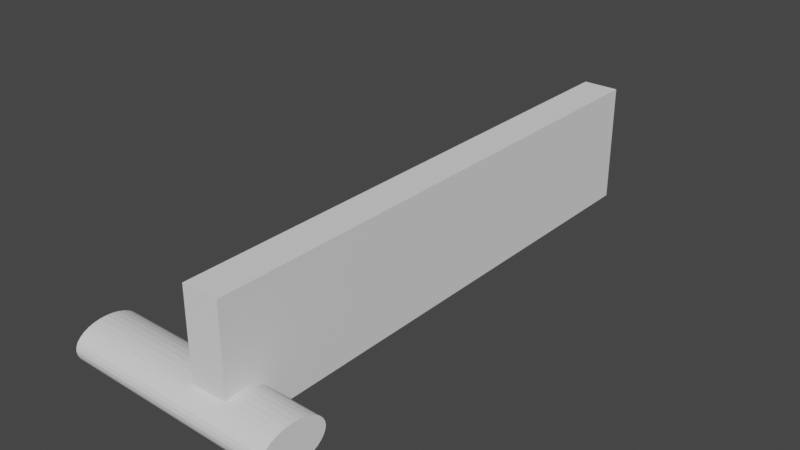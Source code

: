 # Source: Obstacle2.blend  (saved by Blender 2.93.21; exported with 4.5.12 LTS)
import bpy
from mathutils import Matrix  # noqa: F401  (used for matrix-valued properties, if any)

bpy.ops.wm.read_factory_settings(use_empty=True)
scene = bpy.context.scene
scene.name = 'Scene'

# ---- collections
col_collection = bpy.data.collections.new('Collection'); scene.collection.children.link(col_collection)

# ---- world
world_world = bpy.data.worlds.new('World'); scene.world = world_world
world_world.use_nodes = True; world_world.node_tree.nodes.clear()
_N = world_world.node_tree.nodes; _L = world_world.node_tree.links
n0 = _N.new('ShaderNodeOutputWorld'); n0.name = 'World Output'; n0.location = (300, 300)
n1 = _N.new('ShaderNodeBackground'); n1.name = 'Background'; n1.location = (10, 300)
n1.inputs[0].default_value = (0.05088, 0.05088, 0.05088, 1.0)
_L.new(n1.outputs[0], n0.inputs[0])
n0.is_active_output = True
world_world.color = (0.05088, 0.05088, 0.05088)
world_world.use_sun_shadow = False
world_world.sun_shadow_jitter_overblur = 0.0

# ---- meshes
me_cube_002 = bpy.data.meshes.new('Cube.002')
me_cube_002.from_pydata([(-1.0, -1.0, -1.0), (-1.0, -1.0, 1.0), (-1.0, 1.0, -1.0), (-1.0, 1.0, 1.0), (1.0, -1.0, -1.0), (1.0, -1.0, 1.0), (1.0, 1.0, -1.0), (1.0, 1.0, 1.0)], [], [(0, 1, 3, 2), (2, 3, 7, 6), (6, 7, 5, 4), (4, 5, 1, 0), (2, 6, 4, 0), (7, 3, 1, 5)])
_uv = me_cube_002.uv_layers.new(name='UVMap')
_uv.uv.foreach_set('vector', [0.375, 0.0, 0.625, 0.0, 0.625, 0.25, 0.375, 0.25, 0.375, 0.25, 0.625, 0.25, 0.625, 0.5, 0.375, 0.5, 0.375, 0.5, 0.625, 0.5, 0.625, 0.75, 0.375, 0.75, 0.375, 0.75, 0.625, 0.75, 0.625, 1.0, 0.375, 1.0, 0.125, 0.5, 0.375, 0.5, 0.375, 0.75, 0.125, 0.75, 0.625, 0.5, 0.875, 0.5, 0.875, 0.75, 0.625, 0.75])
me_cube_002.use_remesh_fix_poles = True
me_cube_002.use_remesh_preserve_attributes = False
me_cube_002.update()
me_cylinder_001 = bpy.data.meshes.new('Cylinder.001')
me_cylinder_001.from_pydata([(-2.439, 14.13, -0.5936), (-2.439, 14.13, 1.406), (-2.244, 14.11, -0.5936), (-2.244, 14.11, 1.406), (-2.057, 14.05, -0.5936), (-2.057, 14.05, 1.406), (-1.884, 13.96, -0.5936), (-1.884, 13.96, 1.406), (-1.732, 13.84, -0.5936), (-1.732, 13.84, 1.406), (-1.608, 13.68, -0.5936), (-1.608, 13.68, 1.406), (-1.516, 13.51, -0.5936), (-1.516, 13.51, 1.406), (-1.459, 13.32, -0.5936), (-1.459, 13.32, 1.406), (-1.439, 13.13, -0.5936), (-1.439, 13.13, 1.406), (-1.459, 12.93, -0.5936), (-1.459, 12.93, 1.406), (-1.516, 12.75, -0.5936), (-1.516, 12.75, 1.406), (-1.608, 12.57, -0.5936), (-1.608, 12.57, 1.406), (-1.732, 12.42, -0.5936), (-1.732, 12.42, 1.406), (-1.884, 12.3, -0.5936), (-1.884, 12.3, 1.406), (-2.057, 12.2, -0.5936), (-2.057, 12.2, 1.406), (-2.244, 12.15, -0.5936), (-2.244, 12.15, 1.406), (-2.439, 12.13, -0.5936), (-2.439, 12.13, 1.406), (-2.634, 12.15, -0.5936), (-2.634, 12.15, 1.406), (-2.822, 12.2, -0.5936), (-2.822, 12.2, 1.406), (-2.995, 12.3, -0.5936), (-2.995, 12.3, 1.406), (-3.147, 12.42, -0.5936), (-3.147, 12.42, 1.406), (-3.271, 12.57, -0.5936), (-3.271, 12.57, 1.406), (-3.363, 12.75, -0.5936), (-3.363, 12.75, 1.406), (-3.42, 12.93, -0.5936), (-3.42, 12.93, 1.406), (-3.439, 13.13, -0.5936), (-3.439, 13.13, 1.406), (-3.42, 13.32, -0.5936), (-3.42, 13.32, 1.406), (-3.363, 13.51, -0.5936), (-3.363, 13.51, 1.406), (-3.271, 13.68, -0.5936), (-3.271, 13.68, 1.406), (-3.147, 13.84, -0.5936), (-3.147, 13.84, 1.406), (-2.995, 13.96, -0.5936), (-2.995, 13.96, 1.406), (-2.822, 14.05, -0.5936), (-2.822, 14.05, 1.406), (-2.634, 14.11, -0.5936), (-2.634, 14.11, 1.406)], [], [(0, 1, 3, 2), (2, 3, 5, 4), (4, 5, 7, 6), (6, 7, 9, 8), (8, 9, 11, 10), (10, 11, 13, 12), (12, 13, 15, 14), (14, 15, 17, 16), (16, 17, 19, 18), (18, 19, 21, 20), (20, 21, 23, 22), (22, 23, 25, 24), (24, 25, 27, 26), (26, 27, 29, 28), (28, 29, 31, 30), (30, 31, 33, 32), (32, 33, 35, 34), (34, 35, 37, 36), (36, 37, 39, 38), (38, 39, 41, 40), (40, 41, 43, 42), (42, 43, 45, 44), (44, 45, 47, 46), (46, 47, 49, 48), (48, 49, 51, 50), (50, 51, 53, 52), (52, 53, 55, 54), (54, 55, 57, 56), (56, 57, 59, 58), (58, 59, 61, 60), (3, 1, 63, 61, 59, 57, 55, 53, 51, 49, 47, 45, 43, 41, 39, 37, 35, 33, 31, 29, 27, 25, 23, 21, 19, 17, 15, 13, 11, 9, 7, 5), (60, 61, 63, 62), (62, 63, 1, 0), (0, 2, 4, 6, 8, 10, 12, 14, 16, 18, 20, 22, 24, 26, 28, 30, 32, 34, 36, 38, 40, 42, 44, 46, 48, 50, 52, 54, 56, 58, 60, 62)])
_uv = me_cylinder_001.uv_layers.new(name='UVMap')
_uv.uv.foreach_set('vector', [1.0, 0.5, 1.0, 1.0, 0.9688, 1.0, 0.9688, 0.5, 0.9688, 0.5, 0.9688, 1.0, 0.9375, 1.0, 0.9375, 0.5, 0.9375, 0.5, 0.9375, 1.0, 0.9062, 1.0, 0.9062, 0.5, 0.9062, 0.5, 0.9062, 1.0, 0.875, 1.0, 0.875, 0.5, 0.875, 0.5, 0.875, 1.0, 0.8438, 1.0, 0.8438, 0.5, 0.8438, 0.5, 0.8438, 1.0, 0.8125, 1.0, 0.8125, 0.5, 0.8125, 0.5, 0.8125, 1.0, 0.7812, 1.0, 0.7812, 0.5, 0.7812, 0.5, 0.7812, 1.0, 0.75, 1.0, 0.75, 0.5, 0.75, 0.5, 0.75, 1.0, 0.7188, 1.0, 0.7188, 0.5, 0.7188, 0.5, 0.7188, 1.0, 0.6875, 1.0, 0.6875, 0.5, 0.6875, 0.5, 0.6875, 1.0, 0.6562, 1.0, 0.6562, 0.5, 0.6562, 0.5, 0.6562, 1.0, 0.625, 1.0, 0.625, 0.5, 0.625, 0.5, 0.625, 1.0, 0.5938, 1.0, 0.5938, 0.5, 0.5938, 0.5, 0.5938, 1.0, 0.5625, 1.0, 0.5625, 0.5, 0.5625, 0.5, 0.5625, 1.0, 0.5312, 1.0, 0.5312, 0.5, 0.5312, 0.5, 0.5312, 1.0, 0.5, 1.0, 0.5, 0.5, 0.5, 0.5, 0.5, 1.0, 0.4688, 1.0, 0.4688, 0.5, 0.4688, 0.5, 0.4688, 1.0, 0.4375, 1.0, 0.4375, 0.5, 0.4375, 0.5, 0.4375, 1.0, 0.4062, 1.0, 0.4062, 0.5, 0.4062, 0.5, 0.4062, 1.0, 0.375, 1.0, 0.375, 0.5, 0.375, 0.5, 0.375, 1.0, 0.3438, 1.0, 0.3438, 0.5, 0.3438, 0.5, 0.3438, 1.0, 0.3125, 1.0, 0.3125, 0.5, 0.3125, 0.5, 0.3125, 1.0, 0.2812, 1.0, 0.2812, 0.5, 0.2812, 0.5, 0.2812, 1.0, 0.25, 1.0, 0.25, 0.5, 0.25, 0.5, 0.25, 1.0, 0.2188, 1.0, 0.2188, 0.5, 0.2188, 0.5, 0.2188, 1.0, 0.1875, 1.0, 0.1875, 0.5, 0.1875, 0.5, 0.1875, 1.0, 0.1562, 1.0, 0.1562, 0.5, 0.1562, 0.5, 0.1562, 1.0, 0.125, 1.0, 0.125, 0.5, 0.125, 0.5, 0.125, 1.0, 0.09375, 1.0, 0.09375, 0.5, 0.09375, 0.5, 0.09375, 1.0, 0.0625, 1.0, 0.0625, 0.5, 0.2968, 0.4854, 0.25, 0.49, 0.2032, 0.4854, 0.1582, 0.4717, 0.1167, 0.4496, 0.08029, 0.4197, 0.05045, 0.3833, 0.02827, 0.3418, 0.01461, 0.2968, 0.01, 0.25, 0.01461, 0.2032, 0.02827, 0.1582, 0.05045, 0.1167, 0.08029, 0.08029, 0.1167, 0.05045, 0.1582, 0.02827, 0.2032, 0.01461, 0.25, 0.01, 0.2968, 0.01461, 0.3418, 0.02827, 0.3833, 0.05045, 0.4197, 0.08029, 0.4496, 0.1167, 0.4717, 0.1582, 0.4854, 0.2032, 0.49, 0.25, 0.4854, 0.2968, 0.4717, 0.3418, 0.4496, 0.3833, 0.4197, 0.4197, 0.3833, 0.4496, 0.3418, 0.4717, 0.0625, 0.5, 0.0625, 1.0, 0.03125, 1.0, 0.03125, 0.5, 0.03125, 0.5, 0.03125, 1.0, 0.0, 1.0, 0.0, 0.5, 0.75, 0.49, 0.7968, 0.4854, 0.8418, 0.4717, 0.8833, 0.4496, 0.9197, 0.4197, 0.9496, 0.3833, 0.9717, 0.3418, 0.9854, 0.2968, 0.99, 0.25, 0.9854, 0.2032, 0.9717, 0.1582, 0.9496, 0.1167, 0.9197, 0.08029, 0.8833, 0.05045, 0.8418, 0.02827, 0.7968, 0.01461, 0.75, 0.01, 0.7032, 0.01461, 0.6582, 0.02827, 0.6167, 0.05045, 0.5803, 0.08029, 0.5504, 0.1167, 0.5283, 0.1582, 0.5146, 0.2032, 0.51, 0.25, 0.5146, 0.2968, 0.5283, 0.3418, 0.5504, 0.3833, 0.5803, 0.4197, 0.6167, 0.4496, 0.6582, 0.4717, 0.7032, 0.4854])
me_cylinder_001.use_remesh_fix_poles = True
me_cylinder_001.use_remesh_preserve_attributes = False
me_cylinder_001.update()

# ---- objects
ob_cube_001 = bpy.data.objects.new('Cube.001', me_cube_002)
ob_cylinder = bpy.data.objects.new('Cylinder', me_cylinder_001)

# ---- transforms, parenting, visibility, modifiers, constraints
ob_cube_001.location = (1.0, 1.0, 1.0)
ob_cube_001.scale = (0.5, 7.5, 1.657)
_m = ob_cube_001.modifiers.new('Boolean', 'BOOLEAN')
_m.object = ob_cylinder
ob_cylinder.location = (-1.519, -17.58, -1.557)
ob_cylinder.rotation_euler = (-0.1951, 1.563, -0.2224)
ob_cylinder.scale = (0.5414, 0.8781, 3.046)
_m = ob_cylinder.modifiers.new('Boolean', 'BOOLEAN')

# ---- collection membership
col_collection.objects.link(ob_cube_001)
col_collection.objects.link(ob_cylinder)

# ---- scene / render settings (as saved in the file)
scene.frame_start = 1; scene.frame_end = 250; scene.frame_set(1)
scene.render.engine = 'BLENDER_EEVEE_NEXT'
scene.cycles.use_denoising = False
scene.cycles.samples = 128
scene.cycles.sampling_pattern = 'TABULATED_SOBOL'
scene.cycles.use_adaptive_sampling = False
scene.cycles.use_light_tree = False
scene.view_settings.view_transform = 'Filmic'
bpy.context.view_layer.update()

# ---- added for rendering (the .blend has no active camera and no usable light): camera, sun
cam_auto = bpy.data.cameras.new('AutoCamera')
cam_auto.lens = 50.0
cam_auto.sensor_width = 36.0
cam_auto.clip_end = 1000.0
ob_auto_camera = bpy.data.objects.new('AutoCamera', cam_auto)
scene.collection.objects.link(ob_auto_camera)
ob_auto_camera.location = (15.8225, -18.2352, 13.563)
ob_auto_camera.rotation_euler = (1.09748, -7.21219e-08, 0.694738)
scene.camera = ob_auto_camera
light_auto_sun = bpy.data.lights.new('AutoSun', 'SUN')
light_auto_sun.energy = 3.0
light_auto_sun.angle = 0.0523599
ob_auto_sun = bpy.data.objects.new('AutoSun', light_auto_sun)
scene.collection.objects.link(ob_auto_sun)
ob_auto_sun.rotation_euler = (0.872665, 0.174533, 0.523599)
bpy.context.view_layer.update()
